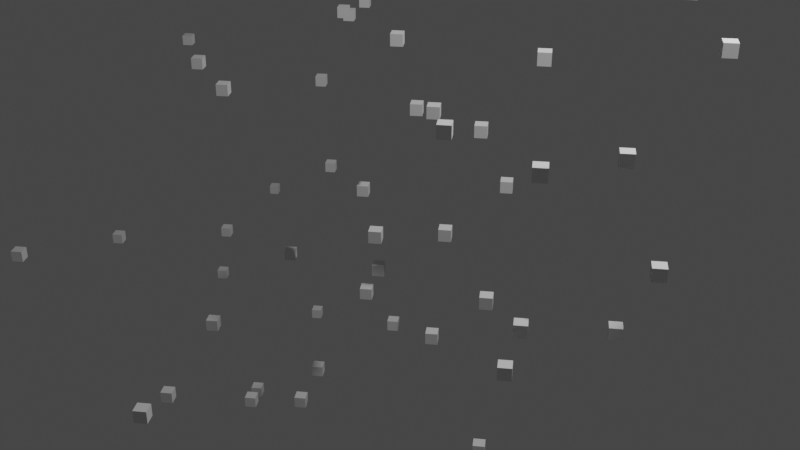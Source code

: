# Source: Joseph_ROTATED_CUT.blend  (saved by Blender 3.1.7; exported with 4.5.12 LTS)
import bpy
from mathutils import Matrix  # noqa: F401  (used for matrix-valued properties, if any)

bpy.ops.wm.read_factory_settings(use_empty=True)
scene = bpy.context.scene
scene.name = 'Scene'

# ---- collections
col_collection = bpy.data.collections.new('Collection'); scene.collection.children.link(col_collection)

# ---- materials (node trees are filled in below, after node groups)
mat_default_obj = bpy.data.materials.new('Default OBJ')
mat_default_obj.use_transparent_shadow = False

# ---- material node trees
mat_default_obj.use_nodes = True; mat_default_obj.node_tree.nodes.clear()
_N = mat_default_obj.node_tree.nodes; _L = mat_default_obj.node_tree.links
n0 = _N.new('ShaderNodeBsdfPrincipled'); n0.name = 'Principled BSDF'; n0.location = (10, 300)
n0.distribution = 'GGX'
n0.subsurface_method = 'RANDOM_WALK_SKIN'
n0.inputs[3].default_value = 1.45
n0.inputs[27].default_value = (0.0, 0.0, 0.0, 1.0)
n0.inputs[28].default_value = 1.0
n1 = _N.new('ShaderNodeOutputMaterial'); n1.name = 'Material Output'; n1.location = (300, 300)
_L.new(n0.outputs[0], n1.inputs[0])
n1.is_active_output = True

# ---- world
world_world = bpy.data.worlds.new('World'); scene.world = world_world
world_world.use_nodes = True; world_world.node_tree.nodes.clear()
_N = world_world.node_tree.nodes; _L = world_world.node_tree.links
n0 = _N.new('ShaderNodeOutputWorld'); n0.name = 'World Output'; n0.location = (300, 300)
n1 = _N.new('ShaderNodeBackground'); n1.name = 'Background'; n1.location = (10, 300)
n1.inputs[0].default_value = (0.05088, 0.05088, 0.05088, 1.0)
_L.new(n1.outputs[0], n0.inputs[0])
n0.is_active_output = True
world_world.color = (0.05088, 0.05088, 0.05088)
world_world.use_sun_shadow = False
world_world.sun_shadow_jitter_overblur = 0.0

# ---- cameras
cam_camera = bpy.data.cameras.new('Camera')
cam_camera.clip_end = 100.0
cam_camera.ortho_scale = 7.314

# ---- lights
light_light = bpy.data.lights.new('Light', 'POINT')
light_light.transmission_factor = 0.0
light_light.energy = 1000.0
light_light.shadow_soft_size = 0.1
light_light.shadow_maximum_resolution = 0.006
light_light.use_absolute_resolution = True

# ---- meshes
me_data = bpy.data.meshes.new('data')
me_data.from_pydata([(1.773, -2.565, -2.273), (1.773, -2.565, -2.148), (1.648, -2.565, -2.148), (1.648, -2.565, -2.273), (1.773, -2.44, -2.273), (1.648, -2.44, -2.273), (1.648, -2.44, -2.148), (1.773, -2.44, -2.148), (-1.004, 0.6669, -2.458), (-1.004, 0.6669, -2.333), (-1.129, 0.6669, -2.333), (-1.129, 0.6669, -2.458), (-1.004, 0.7919, -2.458), (-1.129, 0.7919, -2.458), (-1.129, 0.7919, -2.333), (-1.004, 0.7919, -2.333), (6.57, -4.8, -0.2956), (6.57, -4.8, -0.1706), (6.445, -4.8, -0.1706), (6.445, -4.8, -0.2956), (6.57, -4.675, -0.2956), (6.445, -4.675, -0.2956), (6.445, -4.675, -0.1706), (6.57, -4.675, -0.1706), (-1.283, 3.071, -0.904), (-1.283, 3.071, -0.779), (-1.408, 3.071, -0.779), (-1.408, 3.071, -0.904), (-1.283, 3.196, -0.904), (-1.408, 3.196, -0.904), (-1.408, 3.196, -0.779), (-1.283, 3.196, -0.779), (-0.685, 0.9538, 2.231), (-0.685, 0.9538, 2.356), (-0.81, 0.9538, 2.356), (-0.81, 0.9538, 2.231), (-0.685, 1.079, 2.231), (-0.81, 1.079, 2.231), (-0.81, 1.079, 2.356), (-0.685, 1.079, 2.356), (-1.901, 1.14, -3.168), (-1.901, 1.14, -3.043), (-2.026, 1.14, -3.043), (-2.026, 1.14, -3.168), (-1.901, 1.265, -3.168), (-2.026, 1.265, -3.168), (-2.026, 1.265, -3.043), (-1.901, 1.265, -3.043), (-2.371, 1.309, 1.034), (-2.371, 1.309, 1.159), (-2.496, 1.309, 1.159), (-2.496, 1.309, 1.034), (-2.371, 1.434, 1.034), (-2.496, 1.434, 1.034), (-2.496, 1.434, 1.159), (-2.371, 1.434, 1.159), (-2.765, 3.082, -1.962), (-2.765, 3.082, -1.837), (-2.89, 3.082, -1.837), (-2.89, 3.082, -1.962), (-2.765, 3.207, -1.962), (-2.89, 3.207, -1.962), (-2.89, 3.207, -1.837), (-2.765, 3.207, -1.837), (-3.956, 2.229, -1.714), (-3.956, 2.229, -1.589), (-4.081, 2.229, -1.589), (-4.081, 2.229, -1.714), (-3.956, 2.354, -1.714), (-4.081, 2.354, -1.714), (-4.081, 2.354, -1.589), (-3.956, 2.354, -1.589), (-3.337, 3.843, 0.4885), (-3.337, 3.843, 0.6135), (-3.462, 3.843, 0.6135), (-3.462, 3.843, 0.4885), (-3.337, 3.968, 0.4885), (-3.462, 3.968, 0.4885), (-3.462, 3.968, 0.6135), (-3.337, 3.968, 0.6135), (-2.949, 3.327, -2.769), (-2.949, 3.327, -2.644), (-3.074, 3.327, -2.644), (-3.074, 3.327, -2.769), (-2.949, 3.452, -2.769), (-3.074, 3.452, -2.769), (-3.074, 3.452, -2.644), (-2.949, 3.452, -2.644), (-2.665, 4.144, 1.733), (-2.665, 4.144, 1.858), (-2.79, 4.144, 1.858), (-2.79, 4.144, 1.733), (-2.665, 4.269, 1.733), (-2.79, 4.269, 1.733), (-2.79, 4.269, 1.858), (-2.665, 4.269, 1.858), (-2.605, 5.119, -2.242), (-2.605, 5.119, -2.117), (-2.73, 5.119, -2.117), (-2.73, 5.119, -2.242), (-2.605, 5.244, -2.242), (-2.73, 5.244, -2.242), (-2.73, 5.244, -2.117), (-2.605, 5.244, -2.117), (-0.8151, 3.168, 1.279), (-0.8151, 3.168, 1.404), (-0.9401, 3.168, 1.404), (-0.9401, 3.168, 1.279), (-0.8151, 3.293, 1.279), (-0.9401, 3.293, 1.279), (-0.9401, 3.293, 1.404), (-0.8151, 3.293, 1.404), (-1.508, 2.931, -3.066), (-1.508, 2.931, -2.941), (-1.633, 2.931, -2.941), (-1.633, 2.931, -3.066), (-1.508, 3.056, -3.066), (-1.633, 3.056, -3.066), (-1.633, 3.056, -2.941), (-1.508, 3.056, -2.941), (-0.9006, 2.57, 1.278), (-0.9006, 2.57, 1.403), (-1.026, 2.57, 1.403), (-1.026, 2.57, 1.278), (-0.9006, 2.695, 1.278), (-1.026, 2.695, 1.278), (-1.026, 2.695, 1.403), (-0.9006, 2.695, 1.403), (-0.1724, 1.104, -2.03), (-0.1724, 1.104, -1.905), (-0.2974, 1.104, -1.905), (-0.2974, 1.104, -2.03), (-0.1724, 1.229, -2.03), (-0.2974, 1.229, -2.03), (-0.2974, 1.229, -1.905), (-0.1724, 1.229, -1.905), (-1.343, 2.934, 0.32), (-1.343, 2.934, 0.445), (-1.468, 2.934, 0.445), (-1.468, 2.934, 0.32), (-1.343, 3.059, 0.32), (-1.468, 3.059, 0.32), (-1.468, 3.059, 0.445), (-1.343, 3.059, 0.445), (0.5728, -0.4823, 0.02051), (0.5728, -0.4823, 0.1455), (0.4478, -0.4823, 0.1455), (0.4478, -0.4823, 0.02051), (0.5728, -0.3573, 0.02051), (0.4478, -0.3573, 0.02051), (0.4478, -0.3573, 0.1455), (0.5728, -0.3573, 0.1455), (-1.521, 1.66, -1.482), (-1.521, 1.66, -1.357), (-1.646, 1.66, -1.357), (-1.646, 1.66, -1.482), (-1.521, 1.785, -1.482), (-1.646, 1.785, -1.482), (-1.646, 1.785, -1.357), (-1.521, 1.785, -1.357), (0.4194, -0.2485, 1.186), (0.4194, -0.2485, 1.311), (0.2944, -0.2485, 1.311), (0.2944, -0.2485, 1.186), (0.4194, -0.1235, 1.186), (0.2944, -0.1235, 1.186), (0.2944, -0.1235, 1.311), (0.4194, -0.1235, 1.311), (-1.758, 0.3899, -2.778), (-1.758, 0.3899, -2.653), (-1.883, 0.3899, -2.653), (-1.883, 0.3899, -2.778), (-1.758, 0.5149, -2.778), (-1.883, 0.5149, -2.778), (-1.883, 0.5149, -2.653), (-1.758, 0.5149, -2.653), (0.8645, -0.1162, 0.9674), (0.8645, -0.1162, 1.092), (0.7395, -0.1162, 1.092), (0.7395, -0.1162, 0.9674), (0.8645, 0.008808, 0.9674), (0.7395, 0.008808, 0.9674), (0.7395, 0.008808, 1.092), (0.8645, 0.008808, 1.092), (2.294, -1.465, -3.212), (2.294, -1.465, -3.087), (2.169, -1.465, -3.087), (2.169, -1.465, -3.212), (2.294, -1.34, -3.212), (2.169, -1.34, -3.212), (2.169, -1.34, -3.087), (2.294, -1.34, -3.087), (1.029, -1.139, -0.3196), (1.029, -1.139, -0.1946), (0.9041, -1.139, -0.1946), (0.9041, -1.139, -0.3196), (1.029, -1.014, -0.3196), (0.9041, -1.014, -0.3196), (0.9041, -1.014, -0.1946), (1.029, -1.014, -0.1946), (2.48, -3.471, -1.109), (2.48, -3.471, -0.9836), (2.355, -3.471, -0.9836), (2.355, -3.471, -1.109), (2.48, -3.346, -1.109), (2.355, -3.346, -1.109), (2.355, -3.346, -0.9836), (2.48, -3.346, -0.9836), (1.456, -2.325, 1.52), (1.456, -2.325, 1.645), (1.331, -2.325, 1.645), (1.331, -2.325, 1.52), (1.456, -2.2, 1.52), (1.331, -2.2, 1.52), (1.331, -2.2, 1.645), (1.456, -2.2, 1.645), (-0.01511, 0.3631, 1.688), (-0.01511, 0.3631, 1.813), (-0.1401, 0.3631, 1.813), (-0.1401, 0.3631, 1.688), (-0.01511, 0.4881, 1.688), (-0.1401, 0.4881, 1.688), (-0.1401, 0.4881, 1.813), (-0.01511, 0.4881, 1.813), (0.9963, -0.7916, -2.278), (0.9963, -0.7916, -2.153), (0.8713, -0.7916, -2.153), (0.8713, -0.7916, -2.278), (0.9963, -0.6666, -2.278), (0.8713, -0.6666, -2.278), (0.8713, -0.6666, -2.153), (0.9963, -0.6666, -2.153), (-0.915, 2.288, 1.392), (-0.915, 2.288, 1.517), (-1.04, 2.288, 1.517), (-1.04, 2.288, 1.392), (-0.915, 2.413, 1.392), (-1.04, 2.413, 1.392), (-1.04, 2.413, 1.517), (-0.915, 2.413, 1.517), (0.652, -2.264, -2.605), (0.652, -2.264, -2.48), (0.527, -2.264, -2.48), (0.527, -2.264, -2.605), (0.652, -2.139, -2.605), (0.527, -2.139, -2.605), (0.527, -2.139, -2.48), (0.652, -2.139, -2.48), (1.428, -0.6326, 1.879), (1.428, -0.6326, 2.004), (1.303, -0.6326, 2.004), (1.303, -0.6326, 1.879), (1.428, -0.5076, 1.879), (1.303, -0.5076, 1.879), (1.303, -0.5076, 2.004), (1.428, -0.5076, 2.004), (2.086, -3.32, -0.5081), (2.086, -3.32, -0.3831), (1.961, -3.32, -0.3831), (1.961, -3.32, -0.5081), (2.086, -3.195, -0.5081), (1.961, -3.195, -0.5081), (1.961, -3.195, -0.3831), (2.086, -3.195, -0.3831), (-0.07379, -0.7091, 0.06986), (-0.07379, -0.7091, 0.1949), (-0.1988, -0.7091, 0.1949), (-0.1988, -0.7091, 0.06986), (-0.07379, -0.5841, 0.06986), (-0.1988, -0.5841, 0.06986), (-0.1988, -0.5841, 0.1949), (-0.07379, -0.5841, 0.1949), (2.876, -1.308, 2.233), (2.876, -1.308, 2.358), (2.751, -1.308, 2.358), (2.751, -1.308, 2.233), (2.876, -1.183, 2.233), (2.751, -1.183, 2.233), (2.751, -1.183, 2.358), (2.876, -1.183, 2.358), (-1.073, 0.0461, -2.471), (-1.073, 0.0461, -2.346), (-1.198, 0.0461, -2.346), (-1.198, 0.0461, -2.471), (-1.073, 0.1711, -2.471), (-1.198, 0.1711, -2.471), (-1.198, 0.1711, -2.346), (-1.073, 0.1711, -2.346), (2.566, -0.9038, 2.583), (2.566, -0.9038, 2.708), (2.441, -0.9038, 2.708), (2.441, -0.9038, 2.583), (2.566, -0.7788, 2.583), (2.441, -0.7788, 2.583), (2.441, -0.7788, 2.708), (2.566, -0.7788, 2.708), (0.8379, -0.9817, -2.833), (0.8379, -0.9817, -2.708), (0.7129, -0.9817, -2.708), (0.7129, -0.9817, -2.833), (0.8379, -0.8567, -2.833), (0.7129, -0.8567, -2.833), (0.7129, -0.8567, -2.708), (0.8379, -0.8567, -2.708), (-0.1802, 0.1071, -0.744), (-0.1802, 0.1071, -0.619), (-0.3052, 0.1071, -0.619), (-0.3052, 0.1071, -0.744), (-0.1802, 0.2321, -0.744), (-0.3052, 0.2321, -0.744), (-0.3052, 0.2321, -0.619), (-0.1802, 0.2321, -0.619), (2.5, -2.005, -1.526), (2.5, -2.005, -1.401), (2.375, -2.005, -1.401), (2.375, -2.005, -1.526), (2.5, -1.88, -1.526), (2.375, -1.88, -1.526), (2.375, -1.88, -1.401), (2.5, -1.88, -1.401), (1.37, -1.945, -0.09535), (1.37, -1.945, 0.02965), (1.245, -1.945, 0.02965), (1.245, -1.945, -0.09535), (1.37, -1.82, -0.09535), (1.245, -1.82, -0.09535), (1.245, -1.82, 0.02965), (1.37, -1.82, 0.02965), (-0.4786, 0.9435, -0.2236), (-0.4786, 0.9435, -0.09855), (-0.6036, 0.9435, -0.09855), (-0.6036, 0.9435, -0.2236), (-0.4786, 1.069, -0.2236), (-0.6036, 1.069, -0.2236), (-0.6036, 1.069, -0.09855), (-0.4786, 1.069, -0.09855), (0.3434, -1.882, -1.887), (0.3434, -1.882, -1.762), (0.2184, -1.882, -1.762), (0.2184, -1.882, -1.887), (0.3434, -1.757, -1.887), (0.2184, -1.757, -1.887), (0.2184, -1.757, -1.762), (0.3434, -1.757, -1.762), (0.3218, 0.535, 3.145), (0.3218, 0.535, 3.27), (0.1968, 0.535, 3.27), (0.1968, 0.535, 3.145), (0.3218, 0.66, 3.145), (0.1968, 0.66, 3.145), (0.1968, 0.66, 3.27), (0.3218, 0.66, 3.27), (-1.532, -1.011, -3.218), (-1.532, -1.011, -3.093), (-1.657, -1.011, -3.093), (-1.657, -1.011, -3.218), (-1.532, -0.8855, -3.218), (-1.657, -0.8855, -3.218), (-1.657, -0.8855, -3.093), (-1.532, -0.8855, -3.093), (-1.173, -0.1292, 3.14), (-1.173, -0.1292, 3.265), (-1.298, -0.1292, 3.265), (-1.298, -0.1292, 3.14), (-1.173, -0.004192, 3.14), (-1.298, -0.004192, 3.14), (-1.298, -0.004192, 3.265), (-1.173, -0.004192, 3.265), (-1.974, -0.09621, -1.448), (-1.974, -0.09621, -1.323), (-2.099, -0.09621, -1.323), (-2.099, -0.09621, -1.448), (-1.974, 0.02879, -1.448), (-2.099, 0.02879, -1.448), (-2.099, 0.02879, -1.323), (-1.974, 0.02879, -1.323), (0.6737, -1.78, 1.609), (0.6737, -1.78, 1.734), (0.5487, -1.78, 1.734), (0.5487, -1.78, 1.609), (0.6737, -1.655, 1.609), (0.5487, -1.655, 1.609), (0.5487, -1.655, 1.734), (0.6737, -1.655, 1.734), (-1.841, -2.543, -0.8702), (-1.841, -2.543, -0.7452), (-1.966, -2.543, -0.7452), (-1.966, -2.543, -0.8702), (-1.841, -2.418, -0.8702), (-1.966, -2.418, -0.8702), (-1.966, -2.418, -0.7452), (-1.841, -2.418, -0.7452), (-4.289, 0.2514, -0.9547), (-4.289, 0.2514, -0.8297), (-4.414, 0.2514, -0.8297), (-4.414, 0.2514, -0.9547), (-4.289, 0.3764, -0.9547), (-4.414, 0.3764, -0.9547), (-4.414, 0.3764, -0.8297), (-4.289, 0.3764, -0.8297), (0.4453, -0.3594, -1.241), (0.4453, -0.3594, -1.116), (0.3203, -0.3594, -1.116), (0.3203, -0.3594, -1.241), (0.4453, -0.2344, -1.241), (0.3203, -0.2344, -1.241), (0.3203, -0.2344, -1.116), (0.4453, -0.2344, -1.116), (2.012, -1.282, 2.844), (2.012, -1.282, 2.969), (1.887, -1.282, 2.969), (1.887, -1.282, 2.844), (2.012, -1.157, 2.844), (1.887, -1.157, 2.844), (1.887, -1.157, 2.969), (2.012, -1.157, 2.969), (0.1642, 0.5048, 0.9234), (0.1642, 0.5048, 1.048), (0.03921, 0.5048, 1.048), (0.03921, 0.5048, 0.9234), (0.1642, 0.6298, 0.9234), (0.03921, 0.6298, 0.9234), (0.03921, 0.6298, 1.048), (0.1642, 0.6298, 1.048), (2.126, -1.812, 1.46), (2.126, -1.812, 1.585), (2.001, -1.812, 1.585), (2.001, -1.812, 1.46), (2.126, -1.687, 1.46), (2.001, -1.687, 1.46), (2.001, -1.687, 1.585), (2.126, -1.687, 1.585), (2.187, -1.245, 3.62), (2.187, -1.245, 3.745), (2.062, -1.245, 3.745), (2.062, -1.245, 3.62), (2.187, -1.12, 3.62), (2.062, -1.12, 3.62), (2.062, -1.12, 3.745), (2.187, -1.12, 3.745), (-0.2974, 0.02068, -0.9874), (-0.2974, 0.02068, -0.8624), (-0.4224, 0.02068, -0.8624), (-0.4224, 0.02068, -0.9874), (-0.2974, 0.1457, -0.9874), (-0.4224, 0.1457, -0.9874), (-0.4224, 0.1457, -0.8624), (-0.2974, 0.1457, -0.8624), (1.363, 0.001951, 2.544), (1.363, 0.001951, 2.669), (1.238, 0.001951, 2.669), (1.238, 0.001951, 2.544), (1.363, 0.127, 2.544), (1.238, 0.127, 2.544), (1.238, 0.127, 2.669), (1.363, 0.127, 2.669), (2.195, -1.524, -0.3126), (2.195, -1.524, -0.1876), (2.07, -1.524, -0.1876), (2.07, -1.524, -0.3126), (2.195, -1.399, -0.3126), (2.07, -1.399, -0.3126), (2.07, -1.399, -0.1876), (2.195, -1.399, -0.1876), (1.118, 0.2806, 0.2216), (1.118, 0.2806, 0.3466), (0.993, 0.2806, 0.3466), (0.993, 0.2806, 0.2216), (1.118, 0.4056, 0.2216), (0.993, 0.4056, 0.2216), (0.993, 0.4056, 0.3466), (1.118, 0.4056, 0.3466), (3.417, -1.785, 3.867), (3.417, -1.785, 3.992), (3.292, -1.785, 3.992), (3.292, -1.785, 3.867), (3.417, -1.66, 3.867), (3.292, -1.66, 3.867), (3.292, -1.66, 3.992), (3.417, -1.66, 3.992), (2.813, -2.181, 3.905), (2.813, -2.181, 4.03), (2.688, -2.181, 4.03), (2.688, -2.181, 3.905), (2.813, -2.056, 3.905), (2.688, -2.056, 3.905), (2.688, -2.056, 4.03), (2.813, -2.056, 4.03), (-1.891, 0.6184, 0.9921), (-1.891, 0.6184, 1.117), (-2.016, 0.6184, 1.117), (-2.016, 0.6184, 0.9921), (-1.891, 0.7434, 0.9921), (-2.016, 0.7434, 0.9921), (-2.016, 0.7434, 1.117), (-1.891, 0.7434, 1.117), (1.264, -2.289, -0.3045), (1.264, -2.289, -0.1795), (1.139, -2.289, -0.1795), (1.139, -2.289, -0.3045), (1.264, -2.164, -0.3045), (1.139, -2.164, -0.3045), (1.139, -2.164, -0.1795), (1.264, -2.164, -0.1795), (0.1263, 0.4539, 3.406), (0.1263, 0.4539, 3.531), (0.001336, 0.4539, 3.531), (0.001336, 0.4539, 3.406), (0.1263, 0.5789, 3.406), (0.001336, 0.5789, 3.406), (0.001336, 0.5789, 3.531), (0.1263, 0.5789, 3.531), (2.43, -2.182, 0.6592), (2.43, -2.182, 0.7842), (2.305, -2.182, 0.7842), (2.305, -2.182, 0.6592), (2.43, -2.057, 0.6592), (2.305, -2.057, 0.6592), (2.305, -2.057, 0.7842), (2.43, -2.057, 0.7842), (-2.374, -0.6075, -2.074), (-2.374, -0.6075, -1.949), (-2.499, -0.6075, -1.949), (-2.499, -0.6075, -2.074), (-2.374, -0.4825, -2.074), (-2.499, -0.4825, -2.074), (-2.499, -0.4825, -1.949), (-2.374, -0.4825, -1.949)], [], [(0, 1, 2, 3), (4, 5, 6, 7), (0, 4, 7, 1), (1, 7, 6, 2), (2, 6, 5, 3), (4, 0, 3, 5), (8, 9, 10, 11), (12, 13, 14, 15), (8, 12, 15, 9), (9, 15, 14, 10), (10, 14, 13, 11), (12, 8, 11, 13), (16, 17, 18, 19), (20, 21, 22, 23), (16, 20, 23, 17), (17, 23, 22, 18), (18, 22, 21, 19), (20, 16, 19, 21), (24, 25, 26, 27), (28, 29, 30, 31), (24, 28, 31, 25), (25, 31, 30, 26), (26, 30, 29, 27), (28, 24, 27, 29), (32, 33, 34, 35), (36, 37, 38, 39), (32, 36, 39, 33), (33, 39, 38, 34), (34, 38, 37, 35), (36, 32, 35, 37), (40, 41, 42, 43), (44, 45, 46, 47), (40, 44, 47, 41), (41, 47, 46, 42), (42, 46, 45, 43), (44, 40, 43, 45), (48, 49, 50, 51), (52, 53, 54, 55), (48, 52, 55, 49), (49, 55, 54, 50), (50, 54, 53, 51), (52, 48, 51, 53), (56, 57, 58, 59), (60, 61, 62, 63), (56, 60, 63, 57), (57, 63, 62, 58), (58, 62, 61, 59), (60, 56, 59, 61), (64, 65, 66, 67), (68, 69, 70, 71), (64, 68, 71, 65), (65, 71, 70, 66), (66, 70, 69, 67), (68, 64, 67, 69), (72, 73, 74, 75), (76, 77, 78, 79), (72, 76, 79, 73), (73, 79, 78, 74), (74, 78, 77, 75), (76, 72, 75, 77), (80, 81, 82, 83), (84, 85, 86, 87), (80, 84, 87, 81), (81, 87, 86, 82), (82, 86, 85, 83), (84, 80, 83, 85), (88, 89, 90, 91), (92, 93, 94, 95), (88, 92, 95, 89), (89, 95, 94, 90), (90, 94, 93, 91), (92, 88, 91, 93), (96, 97, 98, 99), (100, 101, 102, 103), (96, 100, 103, 97), (97, 103, 102, 98), (98, 102, 101, 99), (100, 96, 99, 101), (104, 105, 106, 107), (108, 109, 110, 111), (104, 108, 111, 105), (105, 111, 110, 106), (106, 110, 109, 107), (108, 104, 107, 109), (112, 113, 114, 115), (116, 117, 118, 119), (112, 116, 119, 113), (113, 119, 118, 114), (114, 118, 117, 115), (116, 112, 115, 117), (120, 121, 122, 123), (124, 125, 126, 127), (120, 124, 127, 121), (121, 127, 126, 122), (122, 126, 125, 123), (124, 120, 123, 125), (128, 129, 130, 131), (132, 133, 134, 135), (128, 132, 135, 129), (129, 135, 134, 130), (130, 134, 133, 131), (132, 128, 131, 133), (136, 137, 138, 139), (140, 141, 142, 143), (136, 140, 143, 137), (137, 143, 142, 138), (138, 142, 141, 139), (140, 136, 139, 141), (144, 145, 146, 147), (148, 149, 150, 151), (144, 148, 151, 145), (145, 151, 150, 146), (146, 150, 149, 147), (148, 144, 147, 149), (152, 153, 154, 155), (156, 157, 158, 159), (152, 156, 159, 153), (153, 159, 158, 154), (154, 158, 157, 155), (156, 152, 155, 157), (160, 161, 162, 163), (164, 165, 166, 167), (160, 164, 167, 161), (161, 167, 166, 162), (162, 166, 165, 163), (164, 160, 163, 165), (168, 169, 170, 171), (172, 173, 174, 175), (168, 172, 175, 169), (169, 175, 174, 170), (170, 174, 173, 171), (172, 168, 171, 173), (176, 177, 178, 179), (180, 181, 182, 183), (176, 180, 183, 177), (177, 183, 182, 178), (178, 182, 181, 179), (180, 176, 179, 181), (184, 185, 186, 187), (188, 189, 190, 191), (184, 188, 191, 185), (185, 191, 190, 186), (186, 190, 189, 187), (188, 184, 187, 189), (192, 193, 194, 195), (196, 197, 198, 199), (192, 196, 199, 193), (193, 199, 198, 194), (194, 198, 197, 195), (196, 192, 195, 197), (200, 201, 202, 203), (204, 205, 206, 207), (200, 204, 207, 201), (201, 207, 206, 202), (202, 206, 205, 203), (204, 200, 203, 205), (208, 209, 210, 211), (212, 213, 214, 215), (208, 212, 215, 209), (209, 215, 214, 210), (210, 214, 213, 211), (212, 208, 211, 213), (216, 217, 218, 219), (220, 221, 222, 223), (216, 220, 223, 217), (217, 223, 222, 218), (218, 222, 221, 219), (220, 216, 219, 221), (224, 225, 226, 227), (228, 229, 230, 231), (224, 228, 231, 225), (225, 231, 230, 226), (226, 230, 229, 227), (228, 224, 227, 229), (232, 233, 234, 235), (236, 237, 238, 239), (232, 236, 239, 233), (233, 239, 238, 234), (234, 238, 237, 235), (236, 232, 235, 237), (240, 241, 242, 243), (244, 245, 246, 247), (240, 244, 247, 241), (241, 247, 246, 242), (242, 246, 245, 243), (244, 240, 243, 245), (248, 249, 250, 251), (252, 253, 254, 255), (248, 252, 255, 249), (249, 255, 254, 250), (250, 254, 253, 251), (252, 248, 251, 253), (256, 257, 258, 259), (260, 261, 262, 263), (256, 260, 263, 257), (257, 263, 262, 258), (258, 262, 261, 259), (260, 256, 259, 261), (264, 265, 266, 267), (268, 269, 270, 271), (264, 268, 271, 265), (265, 271, 270, 266), (266, 270, 269, 267), (268, 264, 267, 269), (272, 273, 274, 275), (276, 277, 278, 279), (272, 276, 279, 273), (273, 279, 278, 274), (274, 278, 277, 275), (276, 272, 275, 277), (280, 281, 282, 283), (284, 285, 286, 287), (280, 284, 287, 281), (281, 287, 286, 282), (282, 286, 285, 283), (284, 280, 283, 285), (288, 289, 290, 291), (292, 293, 294, 295), (288, 292, 295, 289), (289, 295, 294, 290), (290, 294, 293, 291), (292, 288, 291, 293), (296, 297, 298, 299), (300, 301, 302, 303), (296, 300, 303, 297), (297, 303, 302, 298), (298, 302, 301, 299), (300, 296, 299, 301), (304, 305, 306, 307), (308, 309, 310, 311), (304, 308, 311, 305), (305, 311, 310, 306), (306, 310, 309, 307), (308, 304, 307, 309), (312, 313, 314, 315), (316, 317, 318, 319), (312, 316, 319, 313), (313, 319, 318, 314), (314, 318, 317, 315), (316, 312, 315, 317), (320, 321, 322, 323), (324, 325, 326, 327), (320, 324, 327, 321), (321, 327, 326, 322), (322, 326, 325, 323), (324, 320, 323, 325), (328, 329, 330, 331), (332, 333, 334, 335), (328, 332, 335, 329), (329, 335, 334, 330), (330, 334, 333, 331), (332, 328, 331, 333), (336, 337, 338, 339), (340, 341, 342, 343), (336, 340, 343, 337), (337, 343, 342, 338), (338, 342, 341, 339), (340, 336, 339, 341), (344, 345, 346, 347), (348, 349, 350, 351), (344, 348, 351, 345), (345, 351, 350, 346), (346, 350, 349, 347), (348, 344, 347, 349), (352, 353, 354, 355), (356, 357, 358, 359), (352, 356, 359, 353), (353, 359, 358, 354), (354, 358, 357, 355), (356, 352, 355, 357), (360, 361, 362, 363), (364, 365, 366, 367), (360, 364, 367, 361), (361, 367, 366, 362), (362, 366, 365, 363), (364, 360, 363, 365), (368, 369, 370, 371), (372, 373, 374, 375), (368, 372, 375, 369), (369, 375, 374, 370), (370, 374, 373, 371), (372, 368, 371, 373), (376, 377, 378, 379), (380, 381, 382, 383), (376, 380, 383, 377), (377, 383, 382, 378), (378, 382, 381, 379), (380, 376, 379, 381), (384, 385, 386, 387), (388, 389, 390, 391), (384, 388, 391, 385), (385, 391, 390, 386), (386, 390, 389, 387), (388, 384, 387, 389), (392, 393, 394, 395), (396, 397, 398, 399), (392, 396, 399, 393), (393, 399, 398, 394), (394, 398, 397, 395), (396, 392, 395, 397), (400, 401, 402, 403), (404, 405, 406, 407), (400, 404, 407, 401), (401, 407, 406, 402), (402, 406, 405, 403), (404, 400, 403, 405), (408, 409, 410, 411), (412, 413, 414, 415), (408, 412, 415, 409), (409, 415, 414, 410), (410, 414, 413, 411), (412, 408, 411, 413), (416, 417, 418, 419), (420, 421, 422, 423), (416, 420, 423, 417), (417, 423, 422, 418), (418, 422, 421, 419), (420, 416, 419, 421), (424, 425, 426, 427), (428, 429, 430, 431), (424, 428, 431, 425), (425, 431, 430, 426), (426, 430, 429, 427), (428, 424, 427, 429), (432, 433, 434, 435), (436, 437, 438, 439), (432, 436, 439, 433), (433, 439, 438, 434), (434, 438, 437, 435), (436, 432, 435, 437), (440, 441, 442, 443), (444, 445, 446, 447), (440, 444, 447, 441), (441, 447, 446, 442), (442, 446, 445, 443), (444, 440, 443, 445), (448, 449, 450, 451), (452, 453, 454, 455), (448, 452, 455, 449), (449, 455, 454, 450), (450, 454, 453, 451), (452, 448, 451, 453), (456, 457, 458, 459), (460, 461, 462, 463), (456, 460, 463, 457), (457, 463, 462, 458), (458, 462, 461, 459), (460, 456, 459, 461), (464, 465, 466, 467), (468, 469, 470, 471), (464, 468, 471, 465), (465, 471, 470, 466), (466, 470, 469, 467), (468, 464, 467, 469), (472, 473, 474, 475), (476, 477, 478, 479), (472, 476, 479, 473), (473, 479, 478, 474), (474, 478, 477, 475), (476, 472, 475, 477), (480, 481, 482, 483), (484, 485, 486, 487), (480, 484, 487, 481), (481, 487, 486, 482), (482, 486, 485, 483), (484, 480, 483, 485), (488, 489, 490, 491), (492, 493, 494, 495), (488, 492, 495, 489), (489, 495, 494, 490), (490, 494, 493, 491), (492, 488, 491, 493), (496, 497, 498, 499), (500, 501, 502, 503), (496, 500, 503, 497), (497, 503, 502, 498), (498, 502, 501, 499), (500, 496, 499, 501), (504, 505, 506, 507), (508, 509, 510, 511), (504, 508, 511, 505), (505, 511, 510, 506), (506, 510, 509, 507), (508, 504, 507, 509), (512, 513, 514, 515), (516, 517, 518, 519), (512, 516, 519, 513), (513, 519, 518, 514), (514, 518, 517, 515), (516, 512, 515, 517), (520, 521, 522, 523), (524, 525, 526, 527), (520, 524, 527, 521), (521, 527, 526, 522), (522, 526, 525, 523), (524, 520, 523, 525)])
me_data.materials.append(mat_default_obj)
me_data.use_remesh_fix_poles = True
me_data.use_remesh_preserve_attributes = False
me_data.update()

# ---- objects
ob_light = bpy.data.objects.new('Light', light_light)
ob_camera = bpy.data.objects.new('Camera', cam_camera)
ob_data = bpy.data.objects.new('data', me_data)

# ---- transforms, parenting, visibility, modifiers, constraints
ob_light.location = (4.076, 1.005, 5.904)
ob_light.rotation_euler = (0.6503, 0.05522, 1.866)
ob_light.lock_rotations_4d = False
ob_light.empty_display_type = 'ARROWS'
ob_light.color = (0.0, 0.0, 0.0, 0.0)
ob_light.lineart.crease_threshold = 0.0
ob_camera.location = (7.359, -6.926, 4.958)
ob_camera.rotation_euler = (1.109, 0.0, 0.8149)
ob_camera.lock_rotations_4d = False
ob_camera.empty_display_type = 'ARROWS'
ob_camera.color = (0.0, 0.0, 0.0, 0.0)
ob_camera.display_type = 'WIRE'
ob_camera.lineart.crease_threshold = 0.0
ob_data.location = (0.0, 0.0, 0.0)
ob_data.rotation_euler = (0.0, -0.0, 0.6755)

# ---- collection membership
col_collection.objects.link(ob_light)
col_collection.objects.link(ob_camera)
col_collection.objects.link(ob_data)

# ---- scene / render settings (as saved in the file)
scene.camera = ob_camera
scene.frame_start = 1; scene.frame_end = 250; scene.frame_set(38)
scene.render.engine = 'BLENDER_EEVEE_NEXT'
scene.cycles.sampling_pattern = 'TABULATED_SOBOL'
scene.cycles.use_light_tree = False
scene.view_settings.view_transform = 'Filmic'
bpy.context.view_layer.update()
